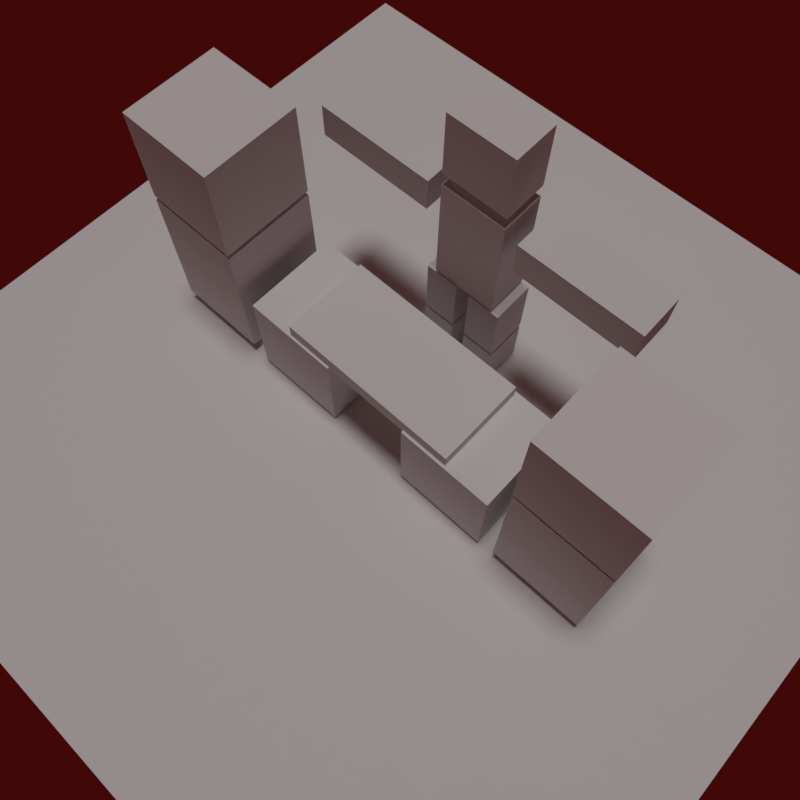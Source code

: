 # Source: DanceFloor.blend  (saved by Blender 2.78.0; exported with 4.5.12 LTS)
import bpy
from mathutils import Matrix  # noqa: F401  (used for matrix-valued properties, if any)

bpy.ops.wm.read_factory_settings(use_empty=True)
scene = bpy.context.scene
scene.name = 'Scene'

# ---- collections
col_collection_1 = bpy.data.collections.new('Collection 1'); scene.collection.children.link(col_collection_1)

# ---- materials (node trees are filled in below, after node groups)
mat_material_002 = bpy.data.materials.new('Material.002')
mat_material_002.alpha_threshold = 0.0
mat_material_002.use_transparent_shadow = False
mat_material_002.roughness = 0.5
mat_material_002.line_color = (0.0, 0.0, 0.0, 1.0)
mat_material_001 = bpy.data.materials.new('Material.001')
mat_material_001.alpha_threshold = 0.0
mat_material_001.use_transparent_shadow = False
mat_material_001.roughness = 0.5
mat_material_001.line_color = (0.0, 0.0, 0.0, 1.0)

# ---- material node trees

# ---- world
world_world = bpy.data.worlds.new('World'); scene.world = world_world
world_world.color = (0.05088, 0.002549, 0.002056)
world_world.use_sun_shadow = False
world_world.sun_shadow_jitter_overblur = 0.0
world_world.cycles.sampling_method = 'MANUAL'

# ---- cameras
cam_camera = bpy.data.cameras.new('Camera')
cam_camera.clip_end = 100.0
cam_camera.lens = 35.0
cam_camera.sensor_width = 32.0
cam_camera.sensor_height = 18.0
cam_camera.ortho_scale = 7.314
cam_camera.dof.focus_distance = 0.0
cam_camera.dof.aperture_fstop = 128.0

# ---- lights
light_hemi = bpy.data.lights.new('Hemi', 'SUN')
light_hemi.transmission_factor = 0.0
light_hemi.angle = 0.1993
light_hemi.energy = 1.0
light_hemi.shadow_buffer_clip_start = 0.5
light_hemi.shadow_soft_size = 0.1
light_hemi.shadow_cascade_max_distance = 1000.0

# ---- meshes
me_plane = bpy.data.meshes.new('Plane')
me_plane.from_pydata([(-0.1096, -0.2294, 0.2888), (-0.1096, -0.2294, 0.2468), (-0.1096, 0.2193, 0.2888), (-0.1096, 0.2193, 0.2468), (0.1096, -0.2294, 0.2888), (0.1096, -0.2294, 0.2468), (0.1096, 0.2193, 0.2888), (0.1096, 0.2193, 0.2468), (0.1167, -0.387, 0.3875), (0.1177, -0.6205, 0.3875), (-0.1159, -0.6215, 0.3875), (-0.1169, -0.388, 0.3875), (0.1167, -0.387, 0.03172), (0.1177, -0.6205, 0.03172), (-0.1159, -0.6215, 0.03172), (-0.1169, -0.388, 0.03172), (0.1167, -0.387, 0.6459), (0.1177, -0.6205, 0.6459), (-0.1159, -0.6215, 0.6459), (-0.1169, -0.388, 0.6459), (0.1167, -0.387, 0.4007), (0.1177, -0.6205, 0.4007), (-0.1159, -0.6215, 0.4007), (-0.1169, -0.388, 0.4007), (0.1155, -0.1107, 0.256), (0.1165, -0.3443, 0.256), (-0.117, -0.3453, 0.256), (-0.118, -0.1117, 0.256), (0.1155, -0.1107, 0.01074), (0.1165, -0.3443, 0.01074), (-0.117, -0.3453, 0.01074), (-0.118, -0.1117, 0.01074), (-0.1168, 0.1041, 0.256), (-0.1168, 0.3376, 0.256), (0.1168, 0.3376, 0.256), (0.1168, 0.1041, 0.256), (-0.1168, 0.1041, 0.01074), (-0.1168, 0.3376, 0.01074), (0.1168, 0.3376, 0.01074), (0.1168, 0.1041, 0.01074), (-0.1168, 0.3803, 0.6459), (-0.1168, 0.6138, 0.6459), (0.1168, 0.6138, 0.6459), (0.1168, 0.3803, 0.6459), (-0.1168, 0.3803, 0.4007), (-0.1168, 0.6138, 0.4007), (0.1168, 0.6138, 0.4007), (0.1168, 0.3803, 0.4007), (-1.0, -1.0, 0.0), (1.0, -1.0, 0.0), (-1.0, 1.0, 0.0), (1.0, 1.0, 0.0), (-0.1168, 0.3803, 0.3875), (-0.1168, 0.6138, 0.3875), (0.1168, 0.6138, 0.3875), (0.1168, 0.3803, 0.3875), (-0.1168, 0.3803, 0.03172), (-0.1168, 0.6138, 0.03172), (0.1168, 0.6138, 0.03172), (0.1168, 0.3803, 0.03172)], [], [(0, 1, 3, 2), (2, 3, 7, 6), (6, 7, 5, 4), (4, 5, 1, 0), (2, 6, 4, 0), (7, 3, 1, 5), (8, 9, 10, 11), (12, 15, 14, 13), (8, 12, 13, 9), (9, 13, 14, 10), (10, 14, 15, 11), (12, 8, 11, 15), (16, 17, 18, 19), (20, 23, 22, 21), (16, 20, 21, 17), (17, 21, 22, 18), (18, 22, 23, 19), (20, 16, 19, 23), (24, 25, 26, 27), (28, 31, 30, 29), (24, 28, 29, 25), (25, 29, 30, 26), (26, 30, 31, 27), (28, 24, 27, 31), (32, 33, 34, 35), (36, 39, 38, 37), (32, 36, 37, 33), (33, 37, 38, 34), (34, 38, 39, 35), (36, 32, 35, 39), (40, 41, 42, 43), (44, 47, 46, 45), (40, 44, 45, 41), (41, 45, 46, 42), (42, 46, 47, 43), (44, 40, 43, 47), (48, 49, 51, 50), (52, 53, 54, 55), (56, 59, 58, 57), (52, 56, 57, 53), (53, 57, 58, 54), (54, 58, 59, 55), (56, 52, 55, 59)])
_uv = me_plane.uv_layers.new(name='UVMap')
_uv.uv.foreach_set('vector', [0.7073, 0.7438, 0.7229, 0.7438, 0.7229, 0.9107, 0.7073, 0.9107, 0.7229, 0.7438, 0.7385, 0.7438, 0.7385, 0.8254, 0.7229, 0.8254, 0.6918, 0.7438, 0.7073, 0.7438, 0.7073, 0.9107, 0.6918, 0.9107, 0.7385, 0.907, 0.7229, 0.907, 0.7229, 0.8254, 0.7385, 0.8254, 0.7406, 0.1669, 0.8218, 0.1669, 0.8218, 0.3338, 0.7406, 0.3338, 0.8218, 0.1669, 0.7406, 0.1669, 0.7406, 0.0, 0.8218, 1.108e-08, 0.9135, 0.5119, 1.0, 0.5119, 1.0, 0.5987, 0.9135, 0.5987, 0.2594, 0.8761, 0.2594, 0.963, 0.1729, 0.963, 0.1729, 0.8761, 0.08647, 0.7438, 0.08647, 0.8761, 2.207e-08, 0.8761, 0.0, 0.7438, 0.3459, 0.7438, 0.3459, 0.8761, 0.2594, 0.8761, 0.2594, 0.7438, 0.1729, 0.8761, 0.1729, 0.7438, 0.2594, 0.7438, 0.2594, 0.8761, 0.08647, 0.8761, 0.08647, 0.7438, 0.1729, 0.7438, 0.1729, 0.8761, 0.9135, 0.5987, 1.0, 0.5987, 1.0, 0.6856, 0.9135, 0.6856, 0.9947, 0.0, 0.9947, 0.08685, 0.9083, 0.08685, 0.9083, 1.108e-08, 0.8271, 0.6986, 0.8271, 0.6074, 0.9135, 0.6074, 0.9135, 0.6986, 0.6053, 0.835, 0.6053, 0.9263, 0.5188, 0.9263, 0.5188, 0.835, 0.4324, 0.835, 0.4324, 0.9263, 0.3459, 0.9263, 0.3459, 0.835, 0.8271, 0.9131, 0.8271, 0.8219, 0.9135, 0.8219, 0.9135, 0.9131, 0.9135, 0.425, 1.0, 0.425, 1.0, 0.5119, 0.9135, 0.5119, 1.0, 0.3338, 1.0, 0.4206, 0.9135, 0.4206, 0.9135, 0.3338, 0.9135, 0.7307, 0.9135, 0.8219, 0.8271, 0.8219, 0.8271, 0.7307, 0.4324, 0.9263, 0.4324, 0.835, 0.5188, 0.835, 0.5188, 0.9263, 0.9135, 0.425, 0.9135, 0.5162, 0.8271, 0.5162, 0.8271, 0.425, 0.8271, 0.6074, 0.8271, 0.5162, 0.9135, 0.5162, 0.9135, 0.6074, 0.0, 0.8761, 0.08647, 0.8761, 0.08647, 0.963, 8.277e-09, 0.963, 0.9083, 0.1737, 0.9083, 0.08685, 0.9947, 0.08685, 0.9947, 0.1737, 0.9083, 0.09121, 0.9083, 0.1824, 0.8218, 0.1824, 0.8218, 0.09121, 0.6053, 0.835, 0.6053, 0.7438, 0.6918, 0.7438, 0.6918, 0.835, 0.8218, 0.09121, 0.8218, 7.967e-09, 0.9083, 0.0, 0.9083, 0.09121, 0.8271, 0.425, 0.8271, 0.3338, 0.9135, 0.3338, 0.9135, 0.425, 0.7406, 0.9499, 0.7406, 0.863, 0.8271, 0.863, 0.8271, 0.9499, 0.9083, 0.1824, 0.9947, 0.1824, 0.9947, 0.2693, 0.9083, 0.2693, 0.6053, 0.7438, 0.6053, 0.835, 0.5188, 0.835, 0.5188, 0.7438, 0.4324, 0.835, 0.4324, 0.7438, 0.5188, 0.7438, 0.5188, 0.835, 0.3459, 0.835, 0.3459, 0.7438, 0.4324, 0.7438, 0.4324, 0.835, 0.8218, 0.2736, 0.8218, 0.1824, 0.9083, 0.1824, 0.9083, 0.2736, 1.104e-07, 0.7438, 0.0, 1.108e-07, 0.7406, 0.0, 0.7406, 0.7438, 0.6053, 0.9219, 0.6053, 0.835, 0.6918, 0.835, 0.6918, 0.9219, 0.8271, 0.9131, 0.9135, 0.9131, 0.9135, 1.0, 0.8271, 1.0, 0.8271, 0.5984, 0.8271, 0.7307, 0.7406, 0.7307, 0.7406, 0.5984, 0.7406, 0.5984, 0.7406, 0.4661, 0.8271, 0.4661, 0.8271, 0.5984, 0.7406, 0.4661, 0.7406, 0.3338, 0.8271, 0.3338, 0.8271, 0.4661, 0.8271, 0.7307, 0.8271, 0.863, 0.7406, 0.863, 0.7406, 0.7307])
me_plane.materials.append(mat_material_002)
me_plane.use_remesh_preserve_volume = False
me_plane.use_remesh_preserve_attributes = False
me_plane.use_mirror_vertex_groups = False
me_plane.use_paint_bone_selection = False
me_plane.use_paint_mask = True
me_plane.update()
me_cube_007 = bpy.data.meshes.new('Cube.007')
me_cube_007.from_pydata([(-1.255, -0.6779, -3.35), (-1.255, -0.6779, -2.241), (-1.255, 0.6779, -3.35), (-1.255, 0.6779, -2.241), (-0.2073, -0.6779, -3.35), (-0.2073, -0.6779, -2.241), (-0.2073, 0.6779, -3.35), (-0.2073, 0.6779, -2.241), (0.2413, -0.6779, -3.35), (0.2413, -0.6779, -2.241), (0.2413, 0.6779, -3.35), (0.2413, 0.6779, -2.241), (1.289, -0.6779, -3.35), (1.289, -0.6779, -2.241), (1.289, 0.6779, -3.35), (1.289, 0.6779, -2.241), (0.2413, -0.6779, -2.165), (0.2413, -0.6779, -1.056), (0.2413, 0.6779, -2.165), (0.2413, 0.6779, -1.056), (1.289, -0.6779, -2.165), (1.289, -0.6779, -1.056), (1.289, 0.6779, -2.165), (1.289, 0.6779, -1.056), (-1.255, -0.6779, -2.165), (-1.255, -0.6779, -1.056), (-1.255, 0.6779, -2.165), (-1.255, 0.6779, -1.056), (-0.2073, -0.6779, -2.165), (-0.2073, -0.6779, -1.056), (-0.2073, 0.6779, -2.165), (-0.2073, 0.6779, -1.056), (-5.089, -0.6779, 0.2771), (-5.089, -0.6779, 0.871), (-5.089, 0.6779, 0.2771), (-5.089, 0.6779, 0.871), (-1.404, -0.6779, 0.2771), (-1.404, -0.6779, 0.871), (-1.404, 0.6779, 0.2771), (-1.404, 0.6779, 0.871), (1.426, -0.6779, 0.2771), (1.426, -0.6779, 0.871), (1.426, 0.6779, 0.2771), (1.426, 0.6779, 0.871), (5.112, -0.6779, 0.2771), (5.112, -0.6779, 0.871), (5.112, 0.6779, 0.2771), (5.112, 0.6779, 0.871), (-1.0, -0.6779, 1.214), (-1.0, -0.6779, 2.323), (-1.0, 0.6779, 1.214), (-1.0, 0.6779, 2.323), (1.0, -0.6779, 1.214), (1.0, -0.6779, 2.323), (1.0, 0.6779, 1.214), (1.0, 0.6779, 2.323), (1.0, 0.6779, -1.0), (1.0, -0.6779, -1.0), (-1.0, -0.6778, -1.0), (-1.0, 0.6779, -1.0), (1.0, 0.6778, 1.0), (1.0, -0.6779, 1.0), (-1.0, -0.6778, 1.0), (-1.0, 0.6779, 1.0)], [], [(0, 1, 3, 2), (2, 3, 7, 6), (6, 7, 5, 4), (4, 5, 1, 0), (2, 6, 4, 0), (7, 3, 1, 5), (8, 9, 11, 10), (10, 11, 15, 14), (14, 15, 13, 12), (12, 13, 9, 8), (10, 14, 12, 8), (15, 11, 9, 13), (16, 17, 19, 18), (18, 19, 23, 22), (22, 23, 21, 20), (20, 21, 17, 16), (18, 22, 20, 16), (23, 19, 17, 21), (24, 25, 27, 26), (26, 27, 31, 30), (30, 31, 29, 28), (28, 29, 25, 24), (26, 30, 28, 24), (31, 27, 25, 29), (32, 33, 35, 34), (34, 35, 39, 38), (38, 39, 37, 36), (36, 37, 33, 32), (34, 38, 36, 32), (39, 35, 33, 37), (40, 41, 43, 42), (42, 43, 47, 46), (46, 47, 45, 44), (44, 45, 41, 40), (42, 46, 44, 40), (47, 43, 41, 45), (48, 49, 51, 50), (50, 51, 55, 54), (54, 55, 53, 52), (52, 53, 49, 48), (50, 54, 52, 48), (55, 51, 49, 53), (56, 57, 58, 59), (60, 63, 62, 61), (56, 60, 61, 57), (57, 61, 62, 58), (58, 62, 63, 59), (60, 56, 59, 63)])
_uv = me_cube_007.uv_layers.new(name='UVMap')
_uv.uv.foreach_set('vector', [0.668, 0.9363, 0.5802, 0.9363, 0.5802, 0.7761, 0.668, 0.7761, 0.895, 0.2491, 0.895, 0.1602, 0.978, 0.1602, 0.978, 0.2491, 0.9142, 0.6158, 0.8264, 0.6158, 0.8264, 0.4556, 0.9142, 0.4556, 0.646, 0.1602, 0.646, 0.2491, 0.563, 0.2491, 0.563, 0.1602, 0.751, 0.7761, 0.834, 0.7761, 0.834, 0.9363, 0.751, 0.9363, 1.0, 0.9363, 0.917, 0.9363, 0.917, 0.7761, 1.0, 0.7761, 0.5096, 0.9363, 0.4218, 0.9363, 0.4218, 0.7761, 0.5096, 0.7761, 0.0, 1.0, 3.541e-09, 0.9112, 0.08299, 0.9112, 0.08299, 1.0, 0.2634, 0.9112, 0.1756, 0.9112, 0.1756, 0.7509, 0.2634, 0.7509, 0.812, 0.2491, 0.812, 0.1602, 0.895, 0.1602, 0.895, 0.2491, 0.9972, 0.4556, 0.9142, 0.4556, 0.9142, 0.2953, 0.9972, 0.2953, 0.8436, 0.6158, 0.9266, 0.6158, 0.9266, 0.7761, 0.8436, 0.7761, 0.897, 0.1602, 0.8092, 0.1602, 0.8092, 9.552e-09, 0.897, 0.0, 0.729, 0.2491, 0.729, 0.1602, 0.812, 0.1602, 0.812, 0.2491, 0.2634, 0.7509, 0.3512, 0.7509, 0.3512, 0.9112, 0.2634, 0.9112, 0.08299, 1.0, 0.08299, 0.9112, 0.166, 0.9112, 0.166, 1.0, 0.9972, 0.6158, 0.9142, 0.6158, 0.9142, 0.4556, 0.9972, 0.4556, 0.897, 2.388e-08, 0.98, 0.0, 0.98, 0.1602, 0.897, 0.1602, 0.8436, 0.7761, 0.7558, 0.7761, 0.7558, 0.6158, 0.8436, 0.6158, 0.166, 1.0, 0.166, 0.9112, 0.249, 0.9112, 0.249, 1.0, 0.7558, 0.7761, 0.668, 0.7761, 0.668, 0.6158, 0.7558, 0.6158, 0.646, 0.2491, 0.646, 0.1602, 0.729, 0.1602, 0.729, 0.2491, 0.668, 0.7761, 0.751, 0.7761, 0.751, 0.9363, 0.668, 0.9363, 0.917, 0.9363, 0.834, 0.9363, 0.834, 0.7761, 0.917, 0.7761, 0.9142, 0.4556, 0.8264, 0.4556, 0.8264, 0.2953, 0.9142, 0.2953, 0.4218, 0.5907, 0.334, 0.5907, 0.334, 0.2953, 0.4218, 0.2953, 0.668, 0.7761, 0.5802, 0.7761, 0.5802, 0.6158, 0.668, 0.6158, 0.4752, 0.0, 0.563, 0.0, 0.563, 0.2953, 0.4752, 0.2953, 4.721e-08, 0.5907, 0.0, 0.2953, 0.1584, 0.2953, 0.1584, 0.5907, 0.4752, 0.0, 0.4752, 0.2953, 0.3168, 0.2953, 0.3168, 1.91e-08, 0.1756, 0.9112, 0.08781, 0.9112, 0.08781, 0.7509, 0.1756, 0.7509, 0.334, 0.5907, 0.2462, 0.5907, 0.2462, 0.2953, 0.334, 0.2953, 0.08781, 0.9112, 9.441e-09, 0.9112, 0.0, 0.7509, 0.08781, 0.7509, 0.1584, 0.2953, 0.2462, 0.2953, 0.2462, 0.5907, 0.1584, 0.5907, 3.777e-08, 0.2953, 0.0, 0.0, 0.1584, 0.0, 0.1584, 0.2953, 0.3168, 0.0, 0.3168, 0.2953, 0.1584, 0.2953, 0.1584, 0.0, 0.8264, 0.6158, 0.7386, 0.6158, 0.7386, 0.4556, 0.8264, 0.4556, 0.8264, 0.4556, 0.7386, 0.4556, 0.7386, 0.2953, 0.8264, 0.2953, 0.4046, 0.7509, 0.3168, 0.7509, 0.3168, 0.5907, 0.4046, 0.5907, 0.7214, 9.552e-09, 0.8092, 0.0, 0.8092, 0.1602, 0.7214, 0.1602, 0.1584, 0.5907, 0.3168, 0.5907, 0.3168, 0.7509, 0.1584, 0.7509, 0.1584, 0.5907, 0.1584, 0.7509, 2.36e-08, 0.7509, 0.0, 0.5907, 0.4218, 0.6158, 0.5802, 0.6158, 0.5802, 0.7761, 0.4218, 0.7761, 0.7386, 0.4556, 0.7386, 0.6158, 0.5802, 0.6158, 0.5802, 0.4556, 0.5802, 0.4556, 0.4218, 0.4556, 0.4218, 0.2953, 0.5802, 0.2953, 0.7214, 0.1602, 0.563, 0.1602, 0.563, 0.0, 0.7214, 0.0, 0.7386, 0.4556, 0.5802, 0.4556, 0.5802, 0.2953, 0.7386, 0.2953, 0.4218, 0.4556, 0.5802, 0.4556, 0.5802, 0.6158, 0.4218, 0.6158])
me_cube_007.materials.append(mat_material_001)
me_cube_007.use_remesh_preserve_volume = False
me_cube_007.use_remesh_preserve_attributes = False
me_cube_007.use_mirror_vertex_groups = False
me_cube_007.use_paint_bone_selection = False
me_cube_007.use_paint_mask = True
me_cube_007.update()
arm_armature = bpy.data.armatures.new('Armature')  # bones are not reproduced

# ---- objects
ob_hemi = bpy.data.objects.new('Hemi', light_hemi)
ob_empty = bpy.data.objects.new('Empty', None)
ob_camera = bpy.data.objects.new('Camera', cam_camera)
ob_plane = bpy.data.objects.new('Plane', me_plane)
ob_armature = bpy.data.objects.new('Armature', arm_armature)
ob_cube_007 = bpy.data.objects.new('Cube.007', me_cube_007)

# ---- transforms, parenting, visibility, modifiers, constraints
ob_hemi.location = (2.962, 2.086, 5.911)
ob_hemi.lineart.crease_threshold = 0.0
ob_empty.location = (-0.01724, -0.09397, -0.06379)
ob_empty.scale = (1.136, 1.136, 1.136)
ob_empty.empty_image_offset = (0.0, 0.0)
ob_empty.lineart.crease_threshold = 0.0
ob_camera.location = (2.5, 2.25, 7.0)
ob_camera.rotation_euler = (1.109, 0.0, 0.8149)
ob_camera.lock_rotations_4d = False
ob_camera.empty_display_type = 'ARROWS'
ob_camera.color = (0.0, 0.0, 0.0, 0.0)
ob_camera.display_type = 'WIRE'
ob_camera.lineart.crease_threshold = 0.0
_c = ob_camera.constraints.new('TRACK_TO'); _c.name = 'Track To'
_c.target = ob_empty
ob_plane.location = (0.07361, 0.01684, -0.09246)
ob_plane.scale = (3.725, 3.725, 3.725)
ob_plane.lineart.crease_threshold = 0.0
ob_armature.location = (-0.8914, -0.02966, 1.535)
ob_armature.rotation_euler = (0.0, -0.0, -1.564)
ob_armature.scale = (0.2827, 0.2827, 0.2827)
ob_armature.lineart.crease_threshold = 0.0
ob_cube_007.parent = ob_armature
ob_cube_007.matrix_parent_inverse = Matrix(((1.0, 0.0, 0.0, 0.01166), (0.0, 1.0, 0.0, 0.04016), (0.0, 0.0, 1.0, -0.01505), (0.0, 0.0, 0.0, 1.0)))
ob_cube_007.location = (0.00271, -0.05961, 0.1014)
ob_cube_007.scale = (1.036, 1.036, 1.869)
ob_cube_007.lock_rotations_4d = False
ob_cube_007.empty_display_type = 'ARROWS'
ob_cube_007.lineart.crease_threshold = 0.0
_vg = ob_cube_007.vertex_groups.new(name='Bone')
_vg = ob_cube_007.vertex_groups.new(name='Bone_L.001')
for _i, _w in zip([61, 62, 63], [0.07832, 0.7992, 0.1318]): _vg.add([_i], _w, 'REPLACE')
_vg = ob_cube_007.vertex_groups.new(name='Bone_L.002')
_vg.add([32, 33, 34, 35, 36, 37, 38, 39], 1.0, 'REPLACE')
_vg = ob_cube_007.vertex_groups.new(name='Bone_R.001')
for _i, _w in zip([60, 61, 63], [0.7835, 0.1245, 0.07939]): _vg.add([_i], _w, 'REPLACE')
_vg = ob_cube_007.vertex_groups.new(name='Bone_R.002')
_vg.add([40, 41, 42, 43, 44, 45, 46, 47], 1.0, 'REPLACE')
_vg = ob_cube_007.vertex_groups.new(name='Bone.001')
for _i, _w in zip([48, 49, 50, 51, 52, 53, 54, 55, 60, 61, 62, 63], [1.0, 1.0, 1.0, 1.0, 1.0, 1.0, 1.0, 1.0, 0.1577, 0.7533, 0.1463, 0.7435]): _vg.add([_i], _w, 'REPLACE')
_vg = ob_cube_007.vertex_groups.new(name='Bone_L.003')
_vg = ob_cube_007.vertex_groups.new(name='Bone_L.004')
for _i, _w in zip([56, 57, 59, 60], [0.8239, 0.0486, 0.02313, 0.0008198]): _vg.add([_i], _w, 'REPLACE')
_vg = ob_cube_007.vertex_groups.new(name='Bone_L.005')
for _i, _w in zip([16, 17, 18, 19, 20, 21, 22, 23, 56, 57, 58, 61], [1.0, 1.0, 1.0, 1.0, 1.0, 1.0, 1.0, 1.0, 0.09116, 0.8989, 0.0413, 0.01622]): _vg.add([_i], _w, 'REPLACE')
_vg = ob_cube_007.vertex_groups.new(name='Bone_L.006')
_vg.add([8, 9, 10, 11, 12, 13, 14, 15], 1.0, 'REPLACE')
_vg = ob_cube_007.vertex_groups.new(name='Bone_R.003')
_vg = ob_cube_007.vertex_groups.new(name='Bone_R.004')
for _i, _w in zip([57, 58, 59], [0.01198, 0.8551, 0.06285]): _vg.add([_i], _w, 'REPLACE')
_vg = ob_cube_007.vertex_groups.new(name='Bone_R.005')
for _i, _w in zip([24, 25, 26, 27, 28, 29, 30, 31, 56, 58, 59, 63], [1.0, 1.0, 1.0, 1.0, 1.0, 1.0, 1.0, 1.0, 0.05357, 0.07336, 0.875, 0.0167]): _vg.add([_i], _w, 'REPLACE')
_vg = ob_cube_007.vertex_groups.new(name='Bone_R.006')
_vg.add([0, 1, 2, 3, 4, 5, 6, 7], 1.0, 'REPLACE')
_m = ob_cube_007.modifiers.new('Armature', 'ARMATURE')
_m.object = ob_armature

# ---- collection membership
col_collection_1.objects.link(ob_hemi)
col_collection_1.objects.link(ob_empty)
col_collection_1.objects.link(ob_camera)
col_collection_1.objects.link(ob_plane)
col_collection_1.objects.link(ob_armature)
col_collection_1.objects.link(ob_cube_007)

# ---- scene / render settings (as saved in the file)
scene.camera = ob_camera
scene.frame_start = 1; scene.frame_end = 1; scene.frame_set(1)
scene.render.engine = 'BLENDER_EEVEE_NEXT'
scene.render.resolution_x = 2048
scene.render.resolution_y = 2048
scene.render.dither_intensity = 0.0
scene.render.film_transparent = True
scene.cycles.use_denoising = False
scene.cycles.samples = 128
scene.cycles.sampling_pattern = 'TABULATED_SOBOL'
scene.cycles.light_sampling_threshold = 0.0
scene.cycles.use_adaptive_sampling = False
scene.cycles.use_light_tree = False
scene.cycles.blur_glossy = 0.0
scene.cycles.sample_clamp_indirect = 0.0
scene.view_settings.view_transform = 'Standard'
bpy.context.view_layer.update()
